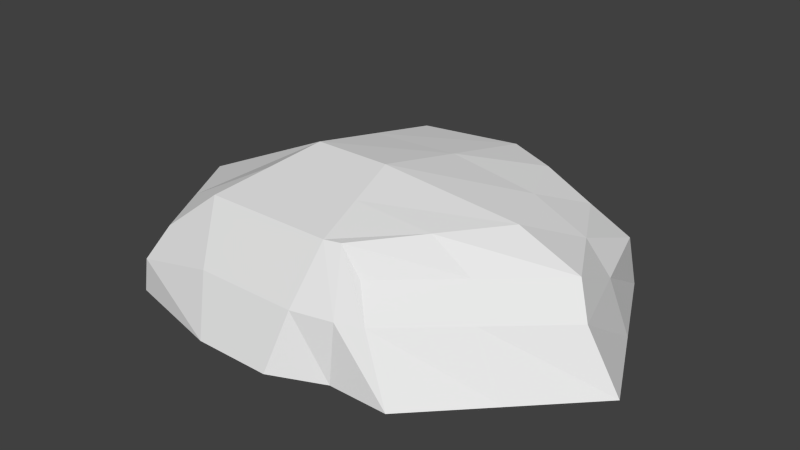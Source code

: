 # Source: m_rock1.blend  (saved by Blender 2.74.0; exported with 4.5.12 LTS)
import bpy
from mathutils import Matrix  # noqa: F401  (used for matrix-valued properties, if any)

bpy.ops.wm.read_factory_settings(use_empty=True)
scene = bpy.context.scene
scene.name = 'Scene'

# ---- collections
col_collection_1 = bpy.data.collections.new('Collection 1'); scene.collection.children.link(col_collection_1)

# ---- materials (node trees are filled in below, after node groups)
mat_mat_rock1 = bpy.data.materials.new('mat_rock1')
mat_mat_rock1.alpha_threshold = 0.0
mat_mat_rock1.use_transparent_shadow = False
mat_mat_rock1.roughness = 0.5
mat_mat_rock1.line_color = (0.0, 0.0, 0.0, 1.0)

# ---- material node trees

# ---- world
world_world = bpy.data.worlds.new('World'); scene.world = world_world
world_world.color = (0.05088, 0.05088, 0.05088)
world_world.use_sun_shadow = False
world_world.sun_shadow_jitter_overblur = 0.0
world_world.cycles.sampling_method = 'MANUAL'
world_world.cycles.sample_map_resolution = 256

# ---- meshes
me_cube = bpy.data.meshes.new('Cube')
me_cube.from_pydata([(1.713, 1.468, -1.0), (1.295, -1.137, -1.0), (-1.232, -1.119, -1.0), (-1.0, 1.0, -1.0), (1.426, 1.154, -0.2529), (0.8504, -0.8714, -0.2529), (-1.0, -1.0, -0.3922), (-1.0, 0.6512, -0.3105), (2.419, -5.96e-08, -1.0), (-1.771, -0.1193, -1.0), (1.975, 0.1286, -0.2529), (-1.539, 1.788e-07, -0.3922), (0.6125, 1.695, -1.0), (-0.1937, 1.539, -1.0), (0.3333, -1.335, -1.0), (-0.3333, -1.335, -1.0), (0.6125, 1.312, -0.02706), (-0.1937, 1.156, -0.02706), (0.5491, -0.9052, -0.02706), (-0.5491, -0.9052, -0.02706), (-0.3333, -5.96e-08, 0.1632), (0.3333, -2.98e-07, 0.1614), (1.445, 0.1331, -0.02706), (1.161, 1.418, -1.0), (0.7864, -1.137, -1.0), (1.06, 1.102, -0.02706), (0.6804, -0.8669, -0.02706), (1.713, 1.303, -0.5135), (1.0, -1.0, -0.5135), (-1.178, -1.118, -0.6961), (-1.0, 1.0, -0.5135), (-1.717, -0.1182, -0.6961), (2.125, -2.98e-07, -0.5135), (0.6125, 1.629, -0.5135), (-0.1937, 1.473, -0.5135), (0.4412, -1.161, -0.5135), (-0.4412, -1.161, -0.5135), (0.7864, -1.08, -0.5135), (1.161, 1.418, -0.5135), (1.857, -0.5686, -1.0), (1.413, -0.3714, -0.2529), (-1.502, -0.6193, -1.0), (-1.27, -0.5, -0.3922), (0.4412, -0.4526, 0.06717), (-0.4412, -0.4526, 0.06807), (1.063, -0.3669, -0.02706), (-1.447, -0.6182, -0.6961), (1.562, -0.5, -0.5135), (-1.386, 0.4403, -1.0), (-1.27, 0.3256, -0.3514), (2.066, 0.734, -1.0), (1.701, 0.6415, -0.2529), (0.4729, 0.656, 0.06717), (-0.2635, 0.578, 0.06807), (1.253, 0.6174, -0.02706), (1.919, 0.6517, -0.5135), (-1.358, 0.4409, -0.6048)], [], [(44, 42, 6, 19), (47, 40, 5, 28), (36, 19, 6, 29), (56, 49, 7, 30), (34, 13, 3, 30), (46, 42, 11, 31), (55, 51, 10, 32), (53, 49, 11, 20), (54, 52, 21, 22), (52, 53, 20, 21), (38, 23, 12, 33), (33, 12, 13, 34), (37, 26, 18, 35), (35, 18, 19, 36), (45, 43, 18, 26), (43, 44, 19, 18), (40, 45, 26, 5), (28, 5, 26, 37), (27, 0, 23, 38), (51, 54, 22, 10), (4, 27, 38, 25), (1, 28, 37, 24), (14, 35, 36, 15), (24, 37, 35, 14), (16, 33, 34, 17), (25, 38, 33, 16), (50, 55, 32, 8), (41, 46, 31, 9), (17, 34, 30, 7), (48, 56, 30, 3), (15, 36, 29, 2), (39, 47, 28, 1), (8, 32, 47, 39), (2, 29, 46, 41), (10, 22, 45, 40), (21, 20, 44, 43), (22, 21, 43, 45), (29, 6, 42, 46), (32, 10, 40, 47), (20, 11, 42, 44), (9, 31, 56, 48), (0, 27, 55, 50), (4, 25, 54, 51), (16, 17, 53, 52), (25, 16, 52, 54), (17, 7, 49, 53), (27, 4, 51, 55), (31, 11, 49, 56)])
me_cube.materials.append(mat_mat_rock1)
me_cube.use_remesh_preserve_volume = False
me_cube.use_remesh_preserve_attributes = False
me_cube.use_mirror_vertex_groups = False
me_cube.update()

# ---- objects
ob_cube = bpy.data.objects.new('Cube', me_cube)

# ---- transforms, parenting, visibility, modifiers, constraints
ob_cube.location = (0.0, 0.0, 1.632)
ob_cube.scale = (1.632, 1.632, 1.632)
ob_cube.lock_rotations_4d = False
ob_cube.empty_display_type = 'ARROWS'
ob_cube.lineart.crease_threshold = 0.0

# ---- collection membership
col_collection_1.objects.link(ob_cube)

# ---- scene / render settings (as saved in the file)
scene.frame_start = 1; scene.frame_end = 250; scene.frame_set(1)
scene.render.engine = 'BLENDER_EEVEE_NEXT'
scene.render.resolution_percentage = 50
scene.render.dither_intensity = 0.0
scene.cycles.use_denoising = False
scene.cycles.samples = 10
scene.cycles.sampling_pattern = 'TABULATED_SOBOL'
scene.cycles.light_sampling_threshold = 0.0
scene.cycles.use_adaptive_sampling = False
scene.cycles.use_light_tree = False
scene.cycles.blur_glossy = 0.0
scene.cycles.pixel_filter_type = 'GAUSSIAN'
scene.cycles.sample_clamp_indirect = 0.0
scene.view_settings.view_transform = 'Standard'
bpy.context.view_layer.update()

# ---- added for rendering (the .blend has no active camera and no usable light): camera, sun
cam_auto = bpy.data.cameras.new('AutoCamera')
cam_auto.lens = 50.0
cam_auto.sensor_width = 36.0
cam_auto.clip_end = 1000.0
ob_auto_camera = bpy.data.objects.new('AutoCamera', cam_auto)
scene.collection.objects.link(ob_auto_camera)
ob_auto_camera.location = (8.53471, -9.31324, 7.35409)
ob_auto_camera.rotation_euler = (1.09748, -7.21219e-08, 0.694738)
scene.camera = ob_auto_camera
light_auto_sun = bpy.data.lights.new('AutoSun', 'SUN')
light_auto_sun.energy = 3.0
light_auto_sun.angle = 0.0523599
ob_auto_sun = bpy.data.objects.new('AutoSun', light_auto_sun)
scene.collection.objects.link(ob_auto_sun)
ob_auto_sun.rotation_euler = (0.872665, 0.174533, 0.523599)
bpy.context.view_layer.update()
